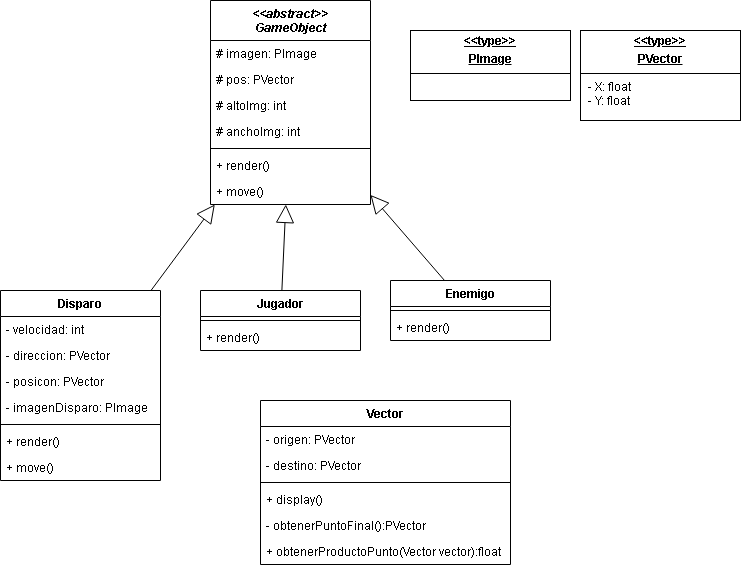

The diagram above was exported from draw.io. Its source (the exported page's mxGraphModel, read from the mxfile embedded in the PNG):
<mxGraphModel dx="1249" dy="542" grid="1" gridSize="10" guides="1" tooltips="1" connect="1" arrows="1" fold="1" page="1" pageScale="1" pageWidth="827" pageHeight="1169" math="0" shadow="0">
  <root>
    <mxCell id="WIyWlLk6GJQsqaUBKTNV-0" />
    <mxCell id="WIyWlLk6GJQsqaUBKTNV-1" parent="WIyWlLk6GJQsqaUBKTNV-0" />
    <mxCell id="jkWcLH7S9oOtK8CmGWMe-4" value="Disparo" style="swimlane;fontStyle=1;align=center;verticalAlign=top;childLayout=stackLayout;horizontal=1;startSize=26;horizontalStack=0;resizeParent=1;resizeParentMax=0;resizeLast=0;collapsible=1;marginBottom=0;whiteSpace=wrap;html=1;" parent="WIyWlLk6GJQsqaUBKTNV-1" vertex="1">
      <mxGeometry x="70" y="300" width="160" height="190" as="geometry" />
    </mxCell>
    <mxCell id="jkWcLH7S9oOtK8CmGWMe-5" value="- velocidad: int" style="text;strokeColor=none;fillColor=none;align=left;verticalAlign=top;spacingLeft=4;spacingRight=4;overflow=hidden;rotatable=0;points=[[0,0.5],[1,0.5]];portConstraint=eastwest;whiteSpace=wrap;html=1;" parent="jkWcLH7S9oOtK8CmGWMe-4" vertex="1">
      <mxGeometry y="26" width="160" height="26" as="geometry" />
    </mxCell>
    <mxCell id="jkWcLH7S9oOtK8CmGWMe-8" value="- direccion: PVector" style="text;strokeColor=none;fillColor=none;align=left;verticalAlign=top;spacingLeft=4;spacingRight=4;overflow=hidden;rotatable=0;points=[[0,0.5],[1,0.5]];portConstraint=eastwest;whiteSpace=wrap;html=1;" parent="jkWcLH7S9oOtK8CmGWMe-4" vertex="1">
      <mxGeometry y="52" width="160" height="26" as="geometry" />
    </mxCell>
    <mxCell id="jkWcLH7S9oOtK8CmGWMe-9" value="- posicon: PVector" style="text;strokeColor=none;fillColor=none;align=left;verticalAlign=top;spacingLeft=4;spacingRight=4;overflow=hidden;rotatable=0;points=[[0,0.5],[1,0.5]];portConstraint=eastwest;whiteSpace=wrap;html=1;" parent="jkWcLH7S9oOtK8CmGWMe-4" vertex="1">
      <mxGeometry y="78" width="160" height="26" as="geometry" />
    </mxCell>
    <mxCell id="jkWcLH7S9oOtK8CmGWMe-10" value="- imagenDisparo: PImage" style="text;strokeColor=none;fillColor=none;align=left;verticalAlign=top;spacingLeft=4;spacingRight=4;overflow=hidden;rotatable=0;points=[[0,0.5],[1,0.5]];portConstraint=eastwest;whiteSpace=wrap;html=1;" parent="jkWcLH7S9oOtK8CmGWMe-4" vertex="1">
      <mxGeometry y="104" width="160" height="26" as="geometry" />
    </mxCell>
    <mxCell id="jkWcLH7S9oOtK8CmGWMe-6" value="" style="line;strokeWidth=1;fillColor=none;align=left;verticalAlign=middle;spacingTop=-1;spacingLeft=3;spacingRight=3;rotatable=0;labelPosition=right;points=[];portConstraint=eastwest;strokeColor=inherit;" parent="jkWcLH7S9oOtK8CmGWMe-4" vertex="1">
      <mxGeometry y="130" width="160" height="8" as="geometry" />
    </mxCell>
    <mxCell id="jkWcLH7S9oOtK8CmGWMe-7" value="+ render()" style="text;strokeColor=none;fillColor=none;align=left;verticalAlign=top;spacingLeft=4;spacingRight=4;overflow=hidden;rotatable=0;points=[[0,0.5],[1,0.5]];portConstraint=eastwest;whiteSpace=wrap;html=1;" parent="jkWcLH7S9oOtK8CmGWMe-4" vertex="1">
      <mxGeometry y="138" width="160" height="26" as="geometry" />
    </mxCell>
    <mxCell id="jkWcLH7S9oOtK8CmGWMe-11" value="+ move()" style="text;strokeColor=none;fillColor=none;align=left;verticalAlign=top;spacingLeft=4;spacingRight=4;overflow=hidden;rotatable=0;points=[[0,0.5],[1,0.5]];portConstraint=eastwest;whiteSpace=wrap;html=1;" parent="jkWcLH7S9oOtK8CmGWMe-4" vertex="1">
      <mxGeometry y="164" width="160" height="26" as="geometry" />
    </mxCell>
    <mxCell id="jkWcLH7S9oOtK8CmGWMe-12" value="Enemigo" style="swimlane;fontStyle=1;align=center;verticalAlign=top;childLayout=stackLayout;horizontal=1;startSize=26;horizontalStack=0;resizeParent=1;resizeParentMax=0;resizeLast=0;collapsible=1;marginBottom=0;whiteSpace=wrap;html=1;" parent="WIyWlLk6GJQsqaUBKTNV-1" vertex="1">
      <mxGeometry x="460" y="290" width="160" height="60" as="geometry" />
    </mxCell>
    <mxCell id="jkWcLH7S9oOtK8CmGWMe-17" value="" style="line;strokeWidth=1;fillColor=none;align=left;verticalAlign=middle;spacingTop=-1;spacingLeft=3;spacingRight=3;rotatable=0;labelPosition=right;points=[];portConstraint=eastwest;strokeColor=inherit;" parent="jkWcLH7S9oOtK8CmGWMe-12" vertex="1">
      <mxGeometry y="26" width="160" height="8" as="geometry" />
    </mxCell>
    <mxCell id="jkWcLH7S9oOtK8CmGWMe-18" value="+ render()" style="text;strokeColor=none;fillColor=none;align=left;verticalAlign=top;spacingLeft=4;spacingRight=4;overflow=hidden;rotatable=0;points=[[0,0.5],[1,0.5]];portConstraint=eastwest;whiteSpace=wrap;html=1;" parent="jkWcLH7S9oOtK8CmGWMe-12" vertex="1">
      <mxGeometry y="34" width="160" height="26" as="geometry" />
    </mxCell>
    <mxCell id="jkWcLH7S9oOtK8CmGWMe-20" value="&lt;div&gt;&lt;i style=&quot;background-color: initial;&quot;&gt;&amp;lt;&amp;lt;abstract&amp;gt;&amp;gt;&lt;/i&gt;&lt;/div&gt;&lt;div&gt;&lt;i style=&quot;background-color: initial;&quot;&gt;GameObject&lt;/i&gt;&lt;br&gt;&lt;/div&gt;" style="swimlane;fontStyle=1;align=center;verticalAlign=top;childLayout=stackLayout;horizontal=1;startSize=40;horizontalStack=0;resizeParent=1;resizeParentMax=0;resizeLast=0;collapsible=1;marginBottom=0;whiteSpace=wrap;html=1;" parent="WIyWlLk6GJQsqaUBKTNV-1" vertex="1">
      <mxGeometry x="280" y="10" width="160" height="204" as="geometry" />
    </mxCell>
    <mxCell id="jkWcLH7S9oOtK8CmGWMe-21" value="# imagen: PImage" style="text;strokeColor=none;fillColor=none;align=left;verticalAlign=top;spacingLeft=4;spacingRight=4;overflow=hidden;rotatable=0;points=[[0,0.5],[1,0.5]];portConstraint=eastwest;whiteSpace=wrap;html=1;" parent="jkWcLH7S9oOtK8CmGWMe-20" vertex="1">
      <mxGeometry y="40" width="160" height="26" as="geometry" />
    </mxCell>
    <mxCell id="jkWcLH7S9oOtK8CmGWMe-22" value="# pos: PVector" style="text;strokeColor=none;fillColor=none;align=left;verticalAlign=top;spacingLeft=4;spacingRight=4;overflow=hidden;rotatable=0;points=[[0,0.5],[1,0.5]];portConstraint=eastwest;whiteSpace=wrap;html=1;" parent="jkWcLH7S9oOtK8CmGWMe-20" vertex="1">
      <mxGeometry y="66" width="160" height="26" as="geometry" />
    </mxCell>
    <mxCell id="jkWcLH7S9oOtK8CmGWMe-23" value="# altoImg: int" style="text;strokeColor=none;fillColor=none;align=left;verticalAlign=top;spacingLeft=4;spacingRight=4;overflow=hidden;rotatable=0;points=[[0,0.5],[1,0.5]];portConstraint=eastwest;whiteSpace=wrap;html=1;" parent="jkWcLH7S9oOtK8CmGWMe-20" vertex="1">
      <mxGeometry y="92" width="160" height="26" as="geometry" />
    </mxCell>
    <mxCell id="jkWcLH7S9oOtK8CmGWMe-24" value="# anchoImg: int" style="text;strokeColor=none;fillColor=none;align=left;verticalAlign=top;spacingLeft=4;spacingRight=4;overflow=hidden;rotatable=0;points=[[0,0.5],[1,0.5]];portConstraint=eastwest;whiteSpace=wrap;html=1;" parent="jkWcLH7S9oOtK8CmGWMe-20" vertex="1">
      <mxGeometry y="118" width="160" height="26" as="geometry" />
    </mxCell>
    <mxCell id="jkWcLH7S9oOtK8CmGWMe-25" value="" style="line;strokeWidth=1;fillColor=none;align=left;verticalAlign=middle;spacingTop=-1;spacingLeft=3;spacingRight=3;rotatable=0;labelPosition=right;points=[];portConstraint=eastwest;strokeColor=inherit;" parent="jkWcLH7S9oOtK8CmGWMe-20" vertex="1">
      <mxGeometry y="144" width="160" height="8" as="geometry" />
    </mxCell>
    <mxCell id="jkWcLH7S9oOtK8CmGWMe-26" value="+ render()" style="text;strokeColor=none;fillColor=none;align=left;verticalAlign=top;spacingLeft=4;spacingRight=4;overflow=hidden;rotatable=0;points=[[0,0.5],[1,0.5]];portConstraint=eastwest;whiteSpace=wrap;html=1;" parent="jkWcLH7S9oOtK8CmGWMe-20" vertex="1">
      <mxGeometry y="152" width="160" height="26" as="geometry" />
    </mxCell>
    <mxCell id="jkWcLH7S9oOtK8CmGWMe-27" value="+ move()" style="text;strokeColor=none;fillColor=none;align=left;verticalAlign=top;spacingLeft=4;spacingRight=4;overflow=hidden;rotatable=0;points=[[0,0.5],[1,0.5]];portConstraint=eastwest;whiteSpace=wrap;html=1;" parent="jkWcLH7S9oOtK8CmGWMe-20" vertex="1">
      <mxGeometry y="178" width="160" height="26" as="geometry" />
    </mxCell>
    <mxCell id="jkWcLH7S9oOtK8CmGWMe-28" value="Jugador" style="swimlane;fontStyle=1;align=center;verticalAlign=top;childLayout=stackLayout;horizontal=1;startSize=26;horizontalStack=0;resizeParent=1;resizeParentMax=0;resizeLast=0;collapsible=1;marginBottom=0;whiteSpace=wrap;html=1;" parent="WIyWlLk6GJQsqaUBKTNV-1" vertex="1">
      <mxGeometry x="270" y="300" width="160" height="60" as="geometry" />
    </mxCell>
    <mxCell id="jkWcLH7S9oOtK8CmGWMe-29" value="" style="line;strokeWidth=1;fillColor=none;align=left;verticalAlign=middle;spacingTop=-1;spacingLeft=3;spacingRight=3;rotatable=0;labelPosition=right;points=[];portConstraint=eastwest;strokeColor=inherit;" parent="jkWcLH7S9oOtK8CmGWMe-28" vertex="1">
      <mxGeometry y="26" width="160" height="8" as="geometry" />
    </mxCell>
    <mxCell id="jkWcLH7S9oOtK8CmGWMe-30" value="+ render()" style="text;strokeColor=none;fillColor=none;align=left;verticalAlign=top;spacingLeft=4;spacingRight=4;overflow=hidden;rotatable=0;points=[[0,0.5],[1,0.5]];portConstraint=eastwest;whiteSpace=wrap;html=1;" parent="jkWcLH7S9oOtK8CmGWMe-28" vertex="1">
      <mxGeometry y="34" width="160" height="26" as="geometry" />
    </mxCell>
    <mxCell id="jkWcLH7S9oOtK8CmGWMe-32" value="Vector" style="swimlane;fontStyle=1;align=center;verticalAlign=top;childLayout=stackLayout;horizontal=1;startSize=26;horizontalStack=0;resizeParent=1;resizeParentMax=0;resizeLast=0;collapsible=1;marginBottom=0;whiteSpace=wrap;html=1;" parent="WIyWlLk6GJQsqaUBKTNV-1" vertex="1">
      <mxGeometry x="330" y="410" width="250" height="164" as="geometry" />
    </mxCell>
    <mxCell id="jkWcLH7S9oOtK8CmGWMe-33" value="- origen: PVector" style="text;strokeColor=none;fillColor=none;align=left;verticalAlign=top;spacingLeft=4;spacingRight=4;overflow=hidden;rotatable=0;points=[[0,0.5],[1,0.5]];portConstraint=eastwest;whiteSpace=wrap;html=1;" parent="jkWcLH7S9oOtK8CmGWMe-32" vertex="1">
      <mxGeometry y="26" width="250" height="26" as="geometry" />
    </mxCell>
    <mxCell id="jkWcLH7S9oOtK8CmGWMe-34" value="- destino: PVector" style="text;strokeColor=none;fillColor=none;align=left;verticalAlign=top;spacingLeft=4;spacingRight=4;overflow=hidden;rotatable=0;points=[[0,0.5],[1,0.5]];portConstraint=eastwest;whiteSpace=wrap;html=1;" parent="jkWcLH7S9oOtK8CmGWMe-32" vertex="1">
      <mxGeometry y="52" width="250" height="26" as="geometry" />
    </mxCell>
    <mxCell id="jkWcLH7S9oOtK8CmGWMe-37" value="" style="line;strokeWidth=1;fillColor=none;align=left;verticalAlign=middle;spacingTop=-1;spacingLeft=3;spacingRight=3;rotatable=0;labelPosition=right;points=[];portConstraint=eastwest;strokeColor=inherit;" parent="jkWcLH7S9oOtK8CmGWMe-32" vertex="1">
      <mxGeometry y="78" width="250" height="8" as="geometry" />
    </mxCell>
    <mxCell id="jkWcLH7S9oOtK8CmGWMe-38" value="+ display()" style="text;strokeColor=none;fillColor=none;align=left;verticalAlign=top;spacingLeft=4;spacingRight=4;overflow=hidden;rotatable=0;points=[[0,0.5],[1,0.5]];portConstraint=eastwest;whiteSpace=wrap;html=1;" parent="jkWcLH7S9oOtK8CmGWMe-32" vertex="1">
      <mxGeometry y="86" width="250" height="26" as="geometry" />
    </mxCell>
    <mxCell id="jkWcLH7S9oOtK8CmGWMe-39" value="- obtenerPuntoFinal():PVector" style="text;strokeColor=none;fillColor=none;align=left;verticalAlign=top;spacingLeft=4;spacingRight=4;overflow=hidden;rotatable=0;points=[[0,0.5],[1,0.5]];portConstraint=eastwest;whiteSpace=wrap;html=1;" parent="jkWcLH7S9oOtK8CmGWMe-32" vertex="1">
      <mxGeometry y="112" width="250" height="26" as="geometry" />
    </mxCell>
    <mxCell id="jkWcLH7S9oOtK8CmGWMe-41" value="+ obtenerProductoPunto(Vector vector):float" style="text;strokeColor=none;fillColor=none;align=left;verticalAlign=top;spacingLeft=4;spacingRight=4;overflow=hidden;rotatable=0;points=[[0,0.5],[1,0.5]];portConstraint=eastwest;whiteSpace=wrap;html=1;" parent="jkWcLH7S9oOtK8CmGWMe-32" vertex="1">
      <mxGeometry y="138" width="250" height="26" as="geometry" />
    </mxCell>
    <mxCell id="jkWcLH7S9oOtK8CmGWMe-42" value="&lt;p style=&quot;margin:0px;margin-top:4px;text-align:center;text-decoration:underline;&quot;&gt;&lt;b&gt;&amp;lt;&amp;lt;type&amp;gt;&amp;gt;&lt;/b&gt;&lt;/p&gt;&lt;p style=&quot;margin:0px;margin-top:4px;text-align:center;text-decoration:underline;&quot;&gt;&lt;b&gt;PVector&lt;/b&gt;&lt;/p&gt;&lt;hr size=&quot;1&quot; style=&quot;border-style:solid;&quot;&gt;&lt;p style=&quot;margin:0px;margin-left:8px;&quot;&gt;- X: float&lt;/p&gt;&lt;p style=&quot;margin:0px;margin-left:8px;&quot;&gt;- Y: float&lt;/p&gt;" style="verticalAlign=top;align=left;overflow=fill;html=1;whiteSpace=wrap;" parent="WIyWlLk6GJQsqaUBKTNV-1" vertex="1">
      <mxGeometry x="650" y="40" width="160" height="90" as="geometry" />
    </mxCell>
    <mxCell id="jkWcLH7S9oOtK8CmGWMe-43" value="&lt;p style=&quot;margin:0px;margin-top:4px;text-align:center;text-decoration:underline;&quot;&gt;&lt;b&gt;&amp;lt;&amp;lt;type&amp;gt;&amp;gt;&lt;/b&gt;&lt;/p&gt;&lt;p style=&quot;margin:0px;margin-top:4px;text-align:center;text-decoration:underline;&quot;&gt;&lt;b&gt;PImage&lt;/b&gt;&lt;/p&gt;&lt;hr size=&quot;1&quot; style=&quot;border-style:solid;&quot;&gt;&lt;p style=&quot;margin:0px;margin-left:8px;&quot;&gt;&lt;br&gt;&lt;/p&gt;" style="verticalAlign=top;align=left;overflow=fill;html=1;whiteSpace=wrap;" parent="WIyWlLk6GJQsqaUBKTNV-1" vertex="1">
      <mxGeometry x="480" y="40" width="160" height="70" as="geometry" />
    </mxCell>
    <mxCell id="jkWcLH7S9oOtK8CmGWMe-46" value="" style="endArrow=block;endSize=16;endFill=0;html=1;rounded=0;" parent="WIyWlLk6GJQsqaUBKTNV-1" source="jkWcLH7S9oOtK8CmGWMe-4" target="jkWcLH7S9oOtK8CmGWMe-20" edge="1">
      <mxGeometry width="160" relative="1" as="geometry">
        <mxPoint x="310" y="350" as="sourcePoint" />
        <mxPoint x="470" y="350" as="targetPoint" />
      </mxGeometry>
    </mxCell>
    <mxCell id="jkWcLH7S9oOtK8CmGWMe-49" value="" style="endArrow=block;endSize=16;endFill=0;html=1;rounded=0;" parent="WIyWlLk6GJQsqaUBKTNV-1" source="jkWcLH7S9oOtK8CmGWMe-12" target="jkWcLH7S9oOtK8CmGWMe-20" edge="1">
      <mxGeometry width="160" relative="1" as="geometry">
        <mxPoint x="320" y="360" as="sourcePoint" />
        <mxPoint x="480" y="360" as="targetPoint" />
      </mxGeometry>
    </mxCell>
    <mxCell id="jkWcLH7S9oOtK8CmGWMe-50" value="" style="endArrow=block;endSize=16;endFill=0;html=1;rounded=0;" parent="WIyWlLk6GJQsqaUBKTNV-1" source="jkWcLH7S9oOtK8CmGWMe-28" target="jkWcLH7S9oOtK8CmGWMe-20" edge="1">
      <mxGeometry width="160" relative="1" as="geometry">
        <mxPoint x="330" y="370" as="sourcePoint" />
        <mxPoint x="490" y="370" as="targetPoint" />
      </mxGeometry>
    </mxCell>
  </root>
</mxGraphModel>